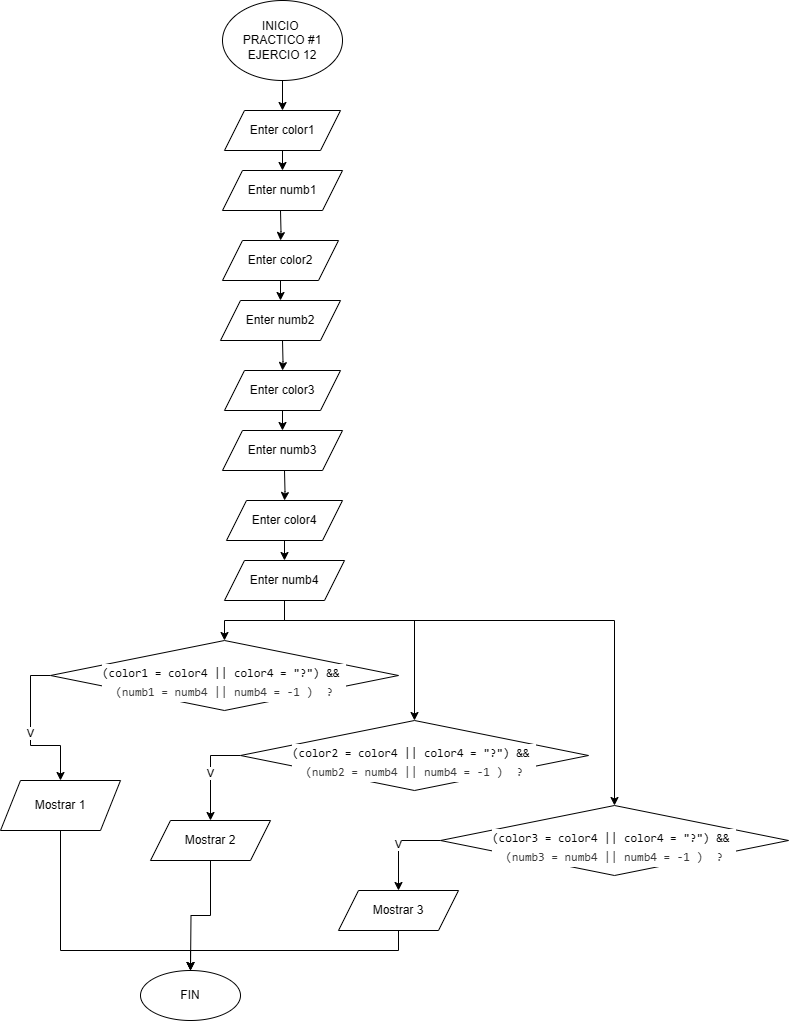

The diagram above was exported from draw.io. Its source (the exported page's mxGraphModel, read from the mxfile embedded in the PNG):
<mxGraphModel dx="1434" dy="780" grid="1" gridSize="10" guides="1" tooltips="1" connect="1" arrows="1" fold="1" page="1" pageScale="1" pageWidth="827" pageHeight="1169" math="0" shadow="0">
  <root>
    <mxCell id="0" />
    <mxCell id="1" parent="0" />
    <mxCell id="NEcSdeRC-0UkgSUavx_R-111" style="edgeStyle=orthogonalEdgeStyle;rounded=0;orthogonalLoop=1;jettySize=auto;html=1;exitX=0.5;exitY=1;exitDx=0;exitDy=0;" parent="1" source="8Z5KYWjP1RI4o8_INC1V-1" target="NEcSdeRC-0UkgSUavx_R-109" edge="1">
      <mxGeometry relative="1" as="geometry" />
    </mxCell>
    <mxCell id="8Z5KYWjP1RI4o8_INC1V-1" value="INICIO&amp;nbsp;&lt;div&gt;PRACTICO #1&lt;br&gt;&lt;div&gt;EJERCIO 12&lt;/div&gt;&lt;/div&gt;" style="ellipse;whiteSpace=wrap;html=1;" parent="1" vertex="1">
      <mxGeometry x="232" y="30" width="120" height="80" as="geometry" />
    </mxCell>
    <mxCell id="QiFFyjEqlW61KFqYCfQC-2" style="edgeStyle=orthogonalEdgeStyle;rounded=0;orthogonalLoop=1;jettySize=auto;html=1;exitX=0.5;exitY=1;exitDx=0;exitDy=0;entryX=0.5;entryY=0;entryDx=0;entryDy=0;" edge="1" parent="1" source="NEcSdeRC-0UkgSUavx_R-109" target="QiFFyjEqlW61KFqYCfQC-1">
      <mxGeometry relative="1" as="geometry" />
    </mxCell>
    <mxCell id="NEcSdeRC-0UkgSUavx_R-109" value="Enter color1" style="shape=parallelogram;perimeter=parallelogramPerimeter;whiteSpace=wrap;html=1;fixedSize=1;" parent="1" vertex="1">
      <mxGeometry x="234" y="140" width="116" height="40" as="geometry" />
    </mxCell>
    <mxCell id="QiFFyjEqlW61KFqYCfQC-1" value="Enter numb1" style="shape=parallelogram;perimeter=parallelogramPerimeter;whiteSpace=wrap;html=1;fixedSize=1;" vertex="1" parent="1">
      <mxGeometry x="232" y="200" width="120" height="40" as="geometry" />
    </mxCell>
    <mxCell id="QiFFyjEqlW61KFqYCfQC-3" style="edgeStyle=orthogonalEdgeStyle;rounded=0;orthogonalLoop=1;jettySize=auto;html=1;exitX=0.5;exitY=1;exitDx=0;exitDy=0;" edge="1" parent="1" target="QiFFyjEqlW61KFqYCfQC-5">
      <mxGeometry relative="1" as="geometry">
        <mxPoint x="290" y="240" as="sourcePoint" />
      </mxGeometry>
    </mxCell>
    <mxCell id="QiFFyjEqlW61KFqYCfQC-4" style="edgeStyle=orthogonalEdgeStyle;rounded=0;orthogonalLoop=1;jettySize=auto;html=1;exitX=0.5;exitY=1;exitDx=0;exitDy=0;entryX=0.5;entryY=0;entryDx=0;entryDy=0;" edge="1" parent="1" source="QiFFyjEqlW61KFqYCfQC-5" target="QiFFyjEqlW61KFqYCfQC-6">
      <mxGeometry relative="1" as="geometry" />
    </mxCell>
    <mxCell id="QiFFyjEqlW61KFqYCfQC-5" value="Enter color2" style="shape=parallelogram;perimeter=parallelogramPerimeter;whiteSpace=wrap;html=1;fixedSize=1;" vertex="1" parent="1">
      <mxGeometry x="232" y="270" width="116" height="40" as="geometry" />
    </mxCell>
    <mxCell id="QiFFyjEqlW61KFqYCfQC-6" value="Enter numb2&lt;span style=&quot;color: rgba(0, 0, 0, 0); font-family: monospace; font-size: 0px; text-align: start; text-wrap: nowrap;&quot;&gt;%3CmxGraphModel%3E%3Croot%3E%3CmxCell%20id%3D%220%22%2F%3E%3CmxCell%20id%3D%221%22%20parent%3D%220%22%2F%3E%3CmxCell%20id%3D%222%22%20style%3D%22edgeStyle%3DorthogonalEdgeStyle%3Brounded%3D0%3BorthogonalLoop%3D1%3BjettySize%3Dauto%3Bhtml%3D1%3BexitX%3D0.5%3BexitY%3D1%3BexitDx%3D0%3BexitDy%3D0%3B%22%20edge%3D%221%22%20target%3D%224%22%20parent%3D%221%22%3E%3CmxGeometry%20relative%3D%221%22%20as%3D%22geometry%22%3E%3CmxPoint%20x%3D%22414%22%20y%3D%22110%22%20as%3D%22sourcePoint%22%2F%3E%3C%2FmxGeometry%3E%3C%2FmxCell%3E%3CmxCell%20id%3D%223%22%20style%3D%22edgeStyle%3DorthogonalEdgeStyle%3Brounded%3D0%3BorthogonalLoop%3D1%3BjettySize%3Dauto%3Bhtml%3D1%3BexitX%3D0.5%3BexitY%3D1%3BexitDx%3D0%3BexitDy%3D0%3BentryX%3D0.5%3BentryY%3D0%3BentryDx%3D0%3BentryDy%3D0%3B%22%20edge%3D%221%22%20source%3D%224%22%20target%3D%225%22%20parent%3D%221%22%3E%3CmxGeometry%20relative%3D%221%22%20as%3D%22geometry%22%2F%3E%3C%2FmxCell%3E%3CmxCell%20id%3D%224%22%20value%3D%22Enter%20color1%22%20style%3D%22shape%3Dparallelogram%3Bperimeter%3DparallelogramPerimeter%3BwhiteSpace%3Dwrap%3Bhtml%3D1%3BfixedSize%3D1%3B%22%20vertex%3D%221%22%20parent%3D%221%22%3E%3CmxGeometry%20x%3D%22356%22%20y%3D%22140%22%20width%3D%22116%22%20height%3D%2240%22%20as%3D%22geometry%22%2F%3E%3C%2FmxCell%3E%3CmxCell%20id%3D%225%22%20value%3D%22Enter%20numb1%22%20style%3D%22shape%3Dparallelogram%3Bperimeter%3DparallelogramPerimeter%3BwhiteSpace%3Dwrap%3Bhtml%3D1%3BfixedSize%3D1%3B%22%20vertex%3D%221%22%20parent%3D%221%22%3E%3CmxGeometry%20x%3D%22354%22%20y%3D%22200%22%20width%3D%22120%22%20height%3D%2240%22%20as%3D%22geometry%22%2F%3E%3C%2FmxCell%3E%3C%2Froot%3E%3C%2FmxGraphModel%3E&lt;/span&gt;" style="shape=parallelogram;perimeter=parallelogramPerimeter;whiteSpace=wrap;html=1;fixedSize=1;" vertex="1" parent="1">
      <mxGeometry x="230" y="330" width="120" height="40" as="geometry" />
    </mxCell>
    <mxCell id="QiFFyjEqlW61KFqYCfQC-7" style="edgeStyle=orthogonalEdgeStyle;rounded=0;orthogonalLoop=1;jettySize=auto;html=1;exitX=0.5;exitY=1;exitDx=0;exitDy=0;" edge="1" parent="1" target="QiFFyjEqlW61KFqYCfQC-9">
      <mxGeometry relative="1" as="geometry">
        <mxPoint x="292" y="370" as="sourcePoint" />
      </mxGeometry>
    </mxCell>
    <mxCell id="QiFFyjEqlW61KFqYCfQC-8" style="edgeStyle=orthogonalEdgeStyle;rounded=0;orthogonalLoop=1;jettySize=auto;html=1;exitX=0.5;exitY=1;exitDx=0;exitDy=0;entryX=0.5;entryY=0;entryDx=0;entryDy=0;" edge="1" parent="1" source="QiFFyjEqlW61KFqYCfQC-9" target="QiFFyjEqlW61KFqYCfQC-10">
      <mxGeometry relative="1" as="geometry" />
    </mxCell>
    <mxCell id="QiFFyjEqlW61KFqYCfQC-9" value="Enter color3" style="shape=parallelogram;perimeter=parallelogramPerimeter;whiteSpace=wrap;html=1;fixedSize=1;" vertex="1" parent="1">
      <mxGeometry x="234" y="400" width="116" height="40" as="geometry" />
    </mxCell>
    <mxCell id="QiFFyjEqlW61KFqYCfQC-10" value="Enter numb3" style="shape=parallelogram;perimeter=parallelogramPerimeter;whiteSpace=wrap;html=1;fixedSize=1;" vertex="1" parent="1">
      <mxGeometry x="232" y="460" width="120" height="40" as="geometry" />
    </mxCell>
    <mxCell id="QiFFyjEqlW61KFqYCfQC-11" style="edgeStyle=orthogonalEdgeStyle;rounded=0;orthogonalLoop=1;jettySize=auto;html=1;exitX=0.5;exitY=1;exitDx=0;exitDy=0;" edge="1" parent="1" target="QiFFyjEqlW61KFqYCfQC-13">
      <mxGeometry relative="1" as="geometry">
        <mxPoint x="294" y="500" as="sourcePoint" />
      </mxGeometry>
    </mxCell>
    <mxCell id="QiFFyjEqlW61KFqYCfQC-12" style="edgeStyle=orthogonalEdgeStyle;rounded=0;orthogonalLoop=1;jettySize=auto;html=1;exitX=0.5;exitY=1;exitDx=0;exitDy=0;entryX=0.5;entryY=0;entryDx=0;entryDy=0;" edge="1" parent="1" source="QiFFyjEqlW61KFqYCfQC-13" target="QiFFyjEqlW61KFqYCfQC-14">
      <mxGeometry relative="1" as="geometry" />
    </mxCell>
    <mxCell id="QiFFyjEqlW61KFqYCfQC-13" value="Enter color4" style="shape=parallelogram;perimeter=parallelogramPerimeter;whiteSpace=wrap;html=1;fixedSize=1;" vertex="1" parent="1">
      <mxGeometry x="236" y="530" width="116" height="40" as="geometry" />
    </mxCell>
    <mxCell id="QiFFyjEqlW61KFqYCfQC-16" style="edgeStyle=orthogonalEdgeStyle;rounded=0;orthogonalLoop=1;jettySize=auto;html=1;exitX=0.5;exitY=1;exitDx=0;exitDy=0;entryX=0.5;entryY=0;entryDx=0;entryDy=0;" edge="1" parent="1" source="QiFFyjEqlW61KFqYCfQC-14" target="QiFFyjEqlW61KFqYCfQC-15">
      <mxGeometry relative="1" as="geometry" />
    </mxCell>
    <mxCell id="QiFFyjEqlW61KFqYCfQC-33" style="edgeStyle=orthogonalEdgeStyle;rounded=0;orthogonalLoop=1;jettySize=auto;html=1;exitX=0.5;exitY=1;exitDx=0;exitDy=0;entryX=0.5;entryY=0;entryDx=0;entryDy=0;" edge="1" parent="1" source="QiFFyjEqlW61KFqYCfQC-14" target="QiFFyjEqlW61KFqYCfQC-21">
      <mxGeometry relative="1" as="geometry">
        <Array as="points">
          <mxPoint x="294" y="650" />
          <mxPoint x="424" y="650" />
        </Array>
      </mxGeometry>
    </mxCell>
    <mxCell id="QiFFyjEqlW61KFqYCfQC-34" style="edgeStyle=orthogonalEdgeStyle;rounded=0;orthogonalLoop=1;jettySize=auto;html=1;exitX=0.5;exitY=1;exitDx=0;exitDy=0;entryX=0.5;entryY=0;entryDx=0;entryDy=0;" edge="1" parent="1" source="QiFFyjEqlW61KFqYCfQC-14" target="QiFFyjEqlW61KFqYCfQC-27">
      <mxGeometry relative="1" as="geometry">
        <Array as="points">
          <mxPoint x="294" y="650" />
          <mxPoint x="624" y="650" />
        </Array>
      </mxGeometry>
    </mxCell>
    <mxCell id="QiFFyjEqlW61KFqYCfQC-14" value="Enter numb4" style="shape=parallelogram;perimeter=parallelogramPerimeter;whiteSpace=wrap;html=1;fixedSize=1;" vertex="1" parent="1">
      <mxGeometry x="234" y="590" width="120" height="40" as="geometry" />
    </mxCell>
    <mxCell id="QiFFyjEqlW61KFqYCfQC-18" value="V" style="edgeStyle=orthogonalEdgeStyle;rounded=0;orthogonalLoop=1;jettySize=auto;html=1;exitX=0;exitY=0.5;exitDx=0;exitDy=0;entryX=0.5;entryY=0;entryDx=0;entryDy=0;" edge="1" parent="1" source="QiFFyjEqlW61KFqYCfQC-15" target="QiFFyjEqlW61KFqYCfQC-17">
      <mxGeometry relative="1" as="geometry" />
    </mxCell>
    <mxCell id="QiFFyjEqlW61KFqYCfQC-15" value="&lt;br&gt;&lt;div style=&quot;background-color: rgb(255, 255, 255); font-family: Consolas, &amp;quot;Courier New&amp;quot;, monospace; font-weight: normal; line-height: 19px; white-space: pre;&quot;&gt;&lt;div style=&quot;&quot;&gt;&lt;font color=&quot;#030303&quot;&gt;(color1 = color4 || color4 = &quot;?&quot;) &amp;amp;&amp;amp; &lt;/font&gt;&lt;/div&gt;&lt;div style=&quot;&quot;&gt;&lt;font color=&quot;#3b3b3b&quot;&gt;(numb1 = numb4 || numb4 = -1 )  ?&lt;/font&gt;&lt;/div&gt;&lt;/div&gt;" style="rhombus;whiteSpace=wrap;html=1;strokeColor=default;" vertex="1" parent="1">
      <mxGeometry x="60" y="670" width="348" height="70" as="geometry" />
    </mxCell>
    <mxCell id="QiFFyjEqlW61KFqYCfQC-38" style="edgeStyle=orthogonalEdgeStyle;rounded=0;orthogonalLoop=1;jettySize=auto;html=1;exitX=0.5;exitY=1;exitDx=0;exitDy=0;entryX=0.5;entryY=0;entryDx=0;entryDy=0;" edge="1" parent="1" source="QiFFyjEqlW61KFqYCfQC-17" target="QiFFyjEqlW61KFqYCfQC-35">
      <mxGeometry relative="1" as="geometry">
        <Array as="points">
          <mxPoint x="70" y="980" />
          <mxPoint x="200" y="980" />
        </Array>
      </mxGeometry>
    </mxCell>
    <mxCell id="QiFFyjEqlW61KFqYCfQC-17" value="Mostrar 1" style="shape=parallelogram;perimeter=parallelogramPerimeter;whiteSpace=wrap;html=1;fixedSize=1;" vertex="1" parent="1">
      <mxGeometry x="10" y="810" width="120" height="50" as="geometry" />
    </mxCell>
    <mxCell id="QiFFyjEqlW61KFqYCfQC-23" value="V" style="edgeStyle=orthogonalEdgeStyle;rounded=0;orthogonalLoop=1;jettySize=auto;html=1;exitX=0;exitY=0.5;exitDx=0;exitDy=0;entryX=0.5;entryY=0;entryDx=0;entryDy=0;" edge="1" parent="1" source="QiFFyjEqlW61KFqYCfQC-21" target="QiFFyjEqlW61KFqYCfQC-22">
      <mxGeometry relative="1" as="geometry" />
    </mxCell>
    <mxCell id="QiFFyjEqlW61KFqYCfQC-21" value="&lt;br&gt;&lt;div style=&quot;background-color: rgb(255, 255, 255); font-family: Consolas, &amp;quot;Courier New&amp;quot;, monospace; font-weight: normal; line-height: 19px; white-space: pre;&quot;&gt;&lt;div style=&quot;&quot;&gt;&lt;font color=&quot;#030303&quot;&gt;(color2 = color4 || color4 = &quot;?&quot;) &amp;amp;&amp;amp; &lt;/font&gt;&lt;/div&gt;&lt;div style=&quot;&quot;&gt;&lt;font color=&quot;#3b3b3b&quot;&gt;(numb2 = numb4 || numb4 = -1 )  ?&lt;/font&gt;&lt;/div&gt;&lt;/div&gt;" style="rhombus;whiteSpace=wrap;html=1;strokeColor=default;" vertex="1" parent="1">
      <mxGeometry x="250" y="750" width="348" height="70" as="geometry" />
    </mxCell>
    <mxCell id="QiFFyjEqlW61KFqYCfQC-39" style="edgeStyle=orthogonalEdgeStyle;rounded=0;orthogonalLoop=1;jettySize=auto;html=1;exitX=0.5;exitY=1;exitDx=0;exitDy=0;" edge="1" parent="1" source="QiFFyjEqlW61KFqYCfQC-22">
      <mxGeometry relative="1" as="geometry">
        <mxPoint x="200" y="1000" as="targetPoint" />
      </mxGeometry>
    </mxCell>
    <mxCell id="QiFFyjEqlW61KFqYCfQC-22" value="Mostrar 2" style="shape=parallelogram;perimeter=parallelogramPerimeter;whiteSpace=wrap;html=1;fixedSize=1;" vertex="1" parent="1">
      <mxGeometry x="160" y="850" width="120" height="40" as="geometry" />
    </mxCell>
    <mxCell id="QiFFyjEqlW61KFqYCfQC-30" value="V" style="edgeStyle=orthogonalEdgeStyle;rounded=0;orthogonalLoop=1;jettySize=auto;html=1;exitX=0;exitY=0.5;exitDx=0;exitDy=0;entryX=0.5;entryY=0;entryDx=0;entryDy=0;" edge="1" parent="1" source="QiFFyjEqlW61KFqYCfQC-27" target="QiFFyjEqlW61KFqYCfQC-29">
      <mxGeometry relative="1" as="geometry" />
    </mxCell>
    <mxCell id="QiFFyjEqlW61KFqYCfQC-27" value="&lt;br&gt;&lt;div style=&quot;background-color: rgb(255, 255, 255); font-family: Consolas, &amp;quot;Courier New&amp;quot;, monospace; font-weight: normal; line-height: 19px; white-space: pre;&quot;&gt;&lt;div style=&quot;&quot;&gt;&lt;font color=&quot;#030303&quot;&gt;(color3 = color4 || color4 = &quot;?&quot;) &amp;amp;&amp;amp; &lt;/font&gt;&lt;/div&gt;&lt;div style=&quot;&quot;&gt;&lt;font color=&quot;#3b3b3b&quot;&gt;(numb3 = numb4 || numb4 = -1 )  ?&lt;/font&gt;&lt;/div&gt;&lt;/div&gt;" style="rhombus;whiteSpace=wrap;html=1;strokeColor=default;" vertex="1" parent="1">
      <mxGeometry x="450" y="835" width="348" height="70" as="geometry" />
    </mxCell>
    <mxCell id="QiFFyjEqlW61KFqYCfQC-40" style="edgeStyle=orthogonalEdgeStyle;rounded=0;orthogonalLoop=1;jettySize=auto;html=1;exitX=0.5;exitY=1;exitDx=0;exitDy=0;entryX=0.5;entryY=0;entryDx=0;entryDy=0;" edge="1" parent="1" source="QiFFyjEqlW61KFqYCfQC-29" target="QiFFyjEqlW61KFqYCfQC-35">
      <mxGeometry relative="1" as="geometry" />
    </mxCell>
    <mxCell id="QiFFyjEqlW61KFqYCfQC-29" value="Mostrar 3" style="shape=parallelogram;perimeter=parallelogramPerimeter;whiteSpace=wrap;html=1;fixedSize=1;" vertex="1" parent="1">
      <mxGeometry x="348" y="920" width="120" height="40" as="geometry" />
    </mxCell>
    <mxCell id="QiFFyjEqlW61KFqYCfQC-35" value="FIN" style="ellipse;whiteSpace=wrap;html=1;" vertex="1" parent="1">
      <mxGeometry x="150" y="1000" width="100" height="50" as="geometry" />
    </mxCell>
  </root>
</mxGraphModel>